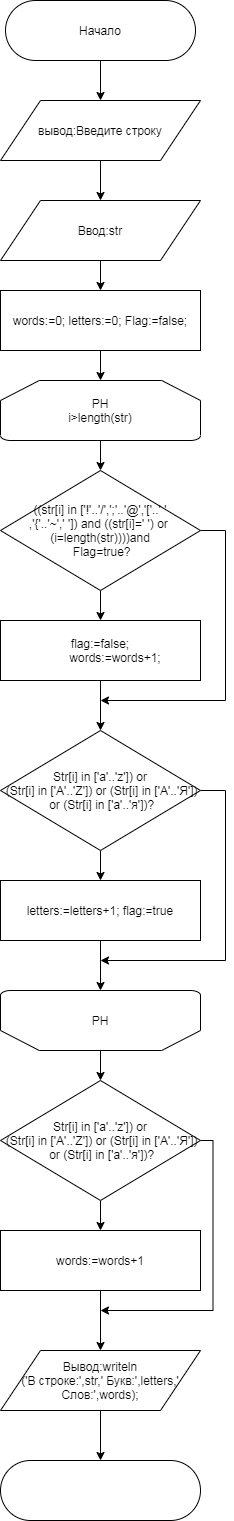

The diagram above was exported from draw.io. Its source (the exported page's mxGraphModel, read from the mxfile embedded in the PNG):
<mxGraphModel dx="462" dy="789" grid="1" gridSize="10" guides="1" tooltips="1" connect="1" arrows="1" fold="1" page="1" pageScale="1" pageWidth="827" pageHeight="1169" math="0" shadow="0">
  <root>
    <mxCell id="0" />
    <mxCell id="1" parent="0" />
    <mxCell id="P-s1QXfODNjVPqY2N0hk-4" style="edgeStyle=orthogonalEdgeStyle;rounded=0;orthogonalLoop=1;jettySize=auto;html=1;exitX=0.5;exitY=1;exitDx=0;exitDy=0;" edge="1" parent="1" source="P-s1QXfODNjVPqY2N0hk-1" target="P-s1QXfODNjVPqY2N0hk-3">
      <mxGeometry relative="1" as="geometry" />
    </mxCell>
    <mxCell id="P-s1QXfODNjVPqY2N0hk-1" value="Начало" style="rounded=1;whiteSpace=wrap;html=1;arcSize=50;" vertex="1" parent="1">
      <mxGeometry x="120" y="100" width="190" height="60" as="geometry" />
    </mxCell>
    <mxCell id="P-s1QXfODNjVPqY2N0hk-6" style="edgeStyle=orthogonalEdgeStyle;rounded=0;orthogonalLoop=1;jettySize=auto;html=1;exitX=0.5;exitY=1;exitDx=0;exitDy=0;entryX=0.5;entryY=0;entryDx=0;entryDy=0;" edge="1" parent="1" source="P-s1QXfODNjVPqY2N0hk-3" target="P-s1QXfODNjVPqY2N0hk-5">
      <mxGeometry relative="1" as="geometry" />
    </mxCell>
    <mxCell id="P-s1QXfODNjVPqY2N0hk-3" value="вывод:Введите строку" style="shape=parallelogram;perimeter=parallelogramPerimeter;whiteSpace=wrap;html=1;" vertex="1" parent="1">
      <mxGeometry x="115" y="200" width="200" height="60" as="geometry" />
    </mxCell>
    <mxCell id="P-s1QXfODNjVPqY2N0hk-8" style="edgeStyle=orthogonalEdgeStyle;rounded=0;orthogonalLoop=1;jettySize=auto;html=1;exitX=0.5;exitY=1;exitDx=0;exitDy=0;entryX=0.5;entryY=0;entryDx=0;entryDy=0;" edge="1" parent="1" source="P-s1QXfODNjVPqY2N0hk-5" target="P-s1QXfODNjVPqY2N0hk-7">
      <mxGeometry relative="1" as="geometry" />
    </mxCell>
    <mxCell id="P-s1QXfODNjVPqY2N0hk-5" value="Ввод:str" style="shape=parallelogram;perimeter=parallelogramPerimeter;whiteSpace=wrap;html=1;" vertex="1" parent="1">
      <mxGeometry x="115" y="300" width="200" height="60" as="geometry" />
    </mxCell>
    <mxCell id="P-s1QXfODNjVPqY2N0hk-10" style="edgeStyle=orthogonalEdgeStyle;rounded=0;orthogonalLoop=1;jettySize=auto;html=1;exitX=0.5;exitY=1;exitDx=0;exitDy=0;" edge="1" parent="1" source="P-s1QXfODNjVPqY2N0hk-7" target="P-s1QXfODNjVPqY2N0hk-9">
      <mxGeometry relative="1" as="geometry" />
    </mxCell>
    <mxCell id="P-s1QXfODNjVPqY2N0hk-7" value="words:=0;    letters:=0;    Flag:=false;" style="rounded=0;whiteSpace=wrap;html=1;" vertex="1" parent="1">
      <mxGeometry x="115" y="390" width="200" height="60" as="geometry" />
    </mxCell>
    <mxCell id="P-s1QXfODNjVPqY2N0hk-12" style="edgeStyle=orthogonalEdgeStyle;rounded=0;orthogonalLoop=1;jettySize=auto;html=1;exitX=0.5;exitY=1;exitDx=0;exitDy=0;exitPerimeter=0;entryX=0.5;entryY=0;entryDx=0;entryDy=0;" edge="1" parent="1" source="P-s1QXfODNjVPqY2N0hk-9" target="P-s1QXfODNjVPqY2N0hk-11">
      <mxGeometry relative="1" as="geometry" />
    </mxCell>
    <mxCell id="P-s1QXfODNjVPqY2N0hk-9" value="PH&lt;br&gt;i&amp;gt;length(str)" style="strokeWidth=1;html=1;shape=mxgraph.flowchart.loop_limit;whiteSpace=wrap;" vertex="1" parent="1">
      <mxGeometry x="115" y="480" width="200" height="60" as="geometry" />
    </mxCell>
    <mxCell id="P-s1QXfODNjVPqY2N0hk-14" style="edgeStyle=orthogonalEdgeStyle;rounded=0;orthogonalLoop=1;jettySize=auto;html=1;exitX=0.5;exitY=1;exitDx=0;exitDy=0;entryX=0.5;entryY=0;entryDx=0;entryDy=0;" edge="1" parent="1" source="P-s1QXfODNjVPqY2N0hk-11" target="P-s1QXfODNjVPqY2N0hk-13">
      <mxGeometry relative="1" as="geometry" />
    </mxCell>
    <mxCell id="P-s1QXfODNjVPqY2N0hk-19" style="edgeStyle=orthogonalEdgeStyle;rounded=0;orthogonalLoop=1;jettySize=auto;html=1;exitX=1;exitY=0.5;exitDx=0;exitDy=0;" edge="1" parent="1" source="P-s1QXfODNjVPqY2N0hk-11">
      <mxGeometry relative="1" as="geometry">
        <mxPoint x="215" y="800" as="targetPoint" />
        <Array as="points">
          <mxPoint x="340" y="630" />
          <mxPoint x="340" y="800" />
        </Array>
      </mxGeometry>
    </mxCell>
    <mxCell id="P-s1QXfODNjVPqY2N0hk-11" value="((str[i] in ['!'..'/',';'..'@','['..' '&lt;br&gt;,'{'..'~',' ']) and ((str[i]=' ') or &lt;br&gt;(i=length(str))))and&lt;br&gt;&amp;nbsp;Flag=true?" style="rhombus;whiteSpace=wrap;html=1;strokeWidth=1;" vertex="1" parent="1">
      <mxGeometry x="115" y="570" width="200" height="120" as="geometry" />
    </mxCell>
    <mxCell id="P-s1QXfODNjVPqY2N0hk-18" style="edgeStyle=orthogonalEdgeStyle;rounded=0;orthogonalLoop=1;jettySize=auto;html=1;exitX=0.5;exitY=1;exitDx=0;exitDy=0;entryX=0.5;entryY=0;entryDx=0;entryDy=0;" edge="1" parent="1" source="P-s1QXfODNjVPqY2N0hk-13" target="P-s1QXfODNjVPqY2N0hk-15">
      <mxGeometry relative="1" as="geometry" />
    </mxCell>
    <mxCell id="P-s1QXfODNjVPqY2N0hk-13" value="&lt;div&gt;flag:=false;&lt;/div&gt;&lt;div&gt;&amp;nbsp; &amp;nbsp; &amp;nbsp; &amp;nbsp; &amp;nbsp;words:=words+1;&lt;/div&gt;" style="rounded=0;whiteSpace=wrap;html=1;strokeWidth=1;" vertex="1" parent="1">
      <mxGeometry x="115" y="720" width="200" height="60" as="geometry" />
    </mxCell>
    <mxCell id="P-s1QXfODNjVPqY2N0hk-21" style="edgeStyle=orthogonalEdgeStyle;rounded=0;orthogonalLoop=1;jettySize=auto;html=1;exitX=0.5;exitY=1;exitDx=0;exitDy=0;entryX=0.5;entryY=0;entryDx=0;entryDy=0;" edge="1" parent="1" source="P-s1QXfODNjVPqY2N0hk-15" target="P-s1QXfODNjVPqY2N0hk-20">
      <mxGeometry relative="1" as="geometry" />
    </mxCell>
    <mxCell id="P-s1QXfODNjVPqY2N0hk-24" style="edgeStyle=orthogonalEdgeStyle;rounded=0;orthogonalLoop=1;jettySize=auto;html=1;exitX=1;exitY=0.5;exitDx=0;exitDy=0;" edge="1" parent="1" source="P-s1QXfODNjVPqY2N0hk-15">
      <mxGeometry relative="1" as="geometry">
        <mxPoint x="215" y="1060" as="targetPoint" />
        <Array as="points">
          <mxPoint x="340" y="890" />
          <mxPoint x="340" y="1060" />
        </Array>
      </mxGeometry>
    </mxCell>
    <mxCell id="P-s1QXfODNjVPqY2N0hk-15" value="Str[i] in ['a'..'z']) or&lt;br&gt;&amp;nbsp;(Str[i] in ['A'..'Z']) or (Str[i] in ['А'..'Я'])&lt;br&gt;&amp;nbsp;or (Str[i] in ['а'..'я'])?" style="rhombus;whiteSpace=wrap;html=1;strokeWidth=1;" vertex="1" parent="1">
      <mxGeometry x="115" y="830" width="200" height="120" as="geometry" />
    </mxCell>
    <mxCell id="P-s1QXfODNjVPqY2N0hk-23" style="edgeStyle=orthogonalEdgeStyle;rounded=0;orthogonalLoop=1;jettySize=auto;html=1;exitX=0.5;exitY=1;exitDx=0;exitDy=0;entryX=0.5;entryY=1;entryDx=0;entryDy=0;entryPerimeter=0;" edge="1" parent="1" source="P-s1QXfODNjVPqY2N0hk-20" target="P-s1QXfODNjVPqY2N0hk-22">
      <mxGeometry relative="1" as="geometry" />
    </mxCell>
    <mxCell id="P-s1QXfODNjVPqY2N0hk-20" value="letters:=letters+1; flag:=true" style="rounded=0;whiteSpace=wrap;html=1;strokeWidth=1;" vertex="1" parent="1">
      <mxGeometry x="115" y="980" width="200" height="60" as="geometry" />
    </mxCell>
    <mxCell id="P-s1QXfODNjVPqY2N0hk-30" style="edgeStyle=orthogonalEdgeStyle;rounded=0;orthogonalLoop=1;jettySize=auto;html=1;exitX=0.5;exitY=0;exitDx=0;exitDy=0;exitPerimeter=0;entryX=0.5;entryY=0;entryDx=0;entryDy=0;" edge="1" parent="1" source="P-s1QXfODNjVPqY2N0hk-22" target="P-s1QXfODNjVPqY2N0hk-27">
      <mxGeometry relative="1" as="geometry" />
    </mxCell>
    <mxCell id="P-s1QXfODNjVPqY2N0hk-22" value="PH" style="strokeWidth=1;html=1;shape=mxgraph.flowchart.loop_limit;whiteSpace=wrap;direction=west;" vertex="1" parent="1">
      <mxGeometry x="115" y="1090" width="200" height="60" as="geometry" />
    </mxCell>
    <mxCell id="P-s1QXfODNjVPqY2N0hk-25" style="edgeStyle=orthogonalEdgeStyle;rounded=0;orthogonalLoop=1;jettySize=auto;html=1;exitX=0.5;exitY=1;exitDx=0;exitDy=0;entryX=0.5;entryY=0;entryDx=0;entryDy=0;" edge="1" parent="1" source="P-s1QXfODNjVPqY2N0hk-27" target="P-s1QXfODNjVPqY2N0hk-29">
      <mxGeometry relative="1" as="geometry" />
    </mxCell>
    <mxCell id="P-s1QXfODNjVPqY2N0hk-26" style="edgeStyle=orthogonalEdgeStyle;rounded=0;orthogonalLoop=1;jettySize=auto;html=1;exitX=1;exitY=0.5;exitDx=0;exitDy=0;" edge="1" parent="1" source="P-s1QXfODNjVPqY2N0hk-27">
      <mxGeometry relative="1" as="geometry">
        <mxPoint x="215" y="1410" as="targetPoint" />
        <Array as="points">
          <mxPoint x="327.5" y="1240" />
          <mxPoint x="327.5" y="1410" />
        </Array>
      </mxGeometry>
    </mxCell>
    <mxCell id="P-s1QXfODNjVPqY2N0hk-27" value="Str[i] in ['a'..'z']) or&lt;br&gt;&amp;nbsp;(Str[i] in ['A'..'Z']) or (Str[i] in ['А'..'Я'])&lt;br&gt;&amp;nbsp;or (Str[i] in ['а'..'я'])?" style="rhombus;whiteSpace=wrap;html=1;strokeWidth=1;" vertex="1" parent="1">
      <mxGeometry x="115" y="1180" width="200" height="120" as="geometry" />
    </mxCell>
    <mxCell id="P-s1QXfODNjVPqY2N0hk-32" style="edgeStyle=orthogonalEdgeStyle;rounded=0;orthogonalLoop=1;jettySize=auto;html=1;exitX=0.5;exitY=1;exitDx=0;exitDy=0;entryX=0.5;entryY=0;entryDx=0;entryDy=0;" edge="1" parent="1" source="P-s1QXfODNjVPqY2N0hk-29" target="P-s1QXfODNjVPqY2N0hk-31">
      <mxGeometry relative="1" as="geometry" />
    </mxCell>
    <mxCell id="P-s1QXfODNjVPqY2N0hk-29" value="words:=words+1" style="rounded=0;whiteSpace=wrap;html=1;strokeWidth=1;" vertex="1" parent="1">
      <mxGeometry x="115" y="1330" width="200" height="60" as="geometry" />
    </mxCell>
    <mxCell id="P-s1QXfODNjVPqY2N0hk-34" style="edgeStyle=orthogonalEdgeStyle;rounded=0;orthogonalLoop=1;jettySize=auto;html=1;exitX=0.5;exitY=1;exitDx=0;exitDy=0;" edge="1" parent="1" source="P-s1QXfODNjVPqY2N0hk-31" target="P-s1QXfODNjVPqY2N0hk-33">
      <mxGeometry relative="1" as="geometry" />
    </mxCell>
    <mxCell id="P-s1QXfODNjVPqY2N0hk-31" value="Вывод:writeln&lt;br&gt;('В строке:',str,' Букв:',letters,' Слов:',words);" style="shape=parallelogram;perimeter=parallelogramPerimeter;whiteSpace=wrap;html=1;strokeWidth=1;" vertex="1" parent="1">
      <mxGeometry x="115" y="1450" width="200" height="60" as="geometry" />
    </mxCell>
    <mxCell id="P-s1QXfODNjVPqY2N0hk-33" value="" style="rounded=1;whiteSpace=wrap;html=1;strokeWidth=1;arcSize=50;" vertex="1" parent="1">
      <mxGeometry x="115" y="1560" width="200" height="60" as="geometry" />
    </mxCell>
  </root>
</mxGraphModel>